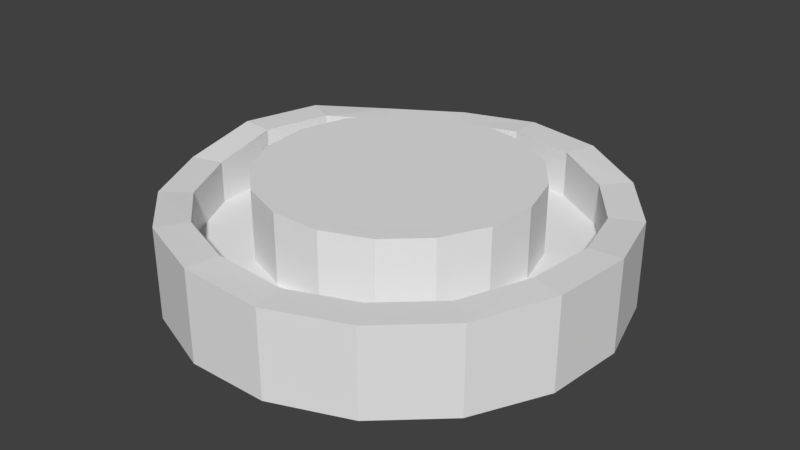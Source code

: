 # Source: SM_Decroator_02_LandSwitch.blend  (saved by Blender 2.80.74; exported with 4.5.12 LTS)
import bpy
from mathutils import Matrix  # noqa: F401  (used for matrix-valued properties, if any)

bpy.ops.wm.read_factory_settings(use_empty=True)
scene = bpy.context.scene
scene.name = 'Scene'

# ---- collections
col_collection_1 = bpy.data.collections.new('Collection 1'); scene.collection.children.link(col_collection_1)

# ---- materials (node trees are filled in below, after node groups)
mat_material_001 = bpy.data.materials.new('Material.001')
mat_material_001.alpha_threshold = 0.0
mat_material_001.use_transparent_shadow = False
mat_material_001.roughness = 0.5

# ---- material node trees

# ---- world
world_world = bpy.data.worlds.new('World'); scene.world = world_world
world_world.color = (0.05088, 0.05088, 0.05088)
world_world.use_sun_shadow = False
world_world.sun_shadow_jitter_overblur = 0.0
world_world.cycles.sampling_method = 'MANUAL'

# ---- meshes
me_cylinder = bpy.data.meshes.new('Cylinder')
me_cylinder.from_pydata([(0.0, 0.5006, -0.05006), (0.0, 0.5006, 0.05006), (0.1808, 0.4668, -0.05006), (0.1808, 0.4668, 0.05006), (0.3373, 0.3699, -0.05006), (0.3373, 0.3699, 0.05006), (0.4481, 0.2231, -0.05006), (0.4481, 0.2231, 0.05006), (0.4985, 0.04619, -0.05006), (0.4985, 0.04619, 0.05006), (0.4815, -0.137, -0.05006), (0.4815, -0.137, 0.05006), (0.3995, -0.3017, -0.05006), (0.3995, -0.3017, 0.05006), (0.2635, -0.4256, -0.05006), (0.2635, -0.4256, 0.05006), (0.09198, -0.4921, -0.05006), (0.09198, -0.4921, 0.05006), (-0.09198, -0.4921, -0.05006), (-0.09198, -0.4921, 0.05006), (-0.2635, -0.4256, -0.05006), (-0.2635, -0.4256, 0.05006), (-0.3995, -0.3017, -0.05006), (-0.3995, -0.3017, 0.05006), (-0.4815, -0.137, -0.05006), (-0.4815, -0.137, 0.05006), (-0.4985, 0.04619, -0.05006), (-0.4985, 0.04619, 0.05006), (-0.4481, 0.2231, -0.05006), (-0.4481, 0.2231, 0.05006), (-0.3373, 0.3699, -0.05006), (-0.3373, 0.3699, 0.05006), (-0.1808, 0.4668, -0.05006), (-0.1808, 0.4668, 0.05006), (0.154, 0.3974, 0.05006), (7.567e-09, 0.4262, 0.05006), (0.2871, 0.315, 0.05006), (0.3815, 0.19, 0.05006), (0.4244, 0.03932, 0.05006), (0.4099, -0.1166, 0.05006), (0.3401, -0.2568, 0.05006), (0.2244, -0.3623, 0.05006), (0.07831, -0.4189, 0.05006), (-0.07831, -0.4189, 0.05006), (-0.2244, -0.3623, 0.05006), (-0.3401, -0.2568, 0.05006), (-0.4099, -0.1166, 0.05006), (-0.4244, 0.03932, 0.05006), (-0.3815, 0.19, 0.05006), (-0.2871, 0.315, 0.05006), (-0.154, 0.3974, 0.05006), (0.1808, 0.4668, 0.1556), (0.0, 0.5006, 0.1556), (0.3373, 0.3699, 0.1456), (0.4481, 0.2231, 0.1456), (0.4985, 0.04619, 0.1556), (0.4815, -0.137, 0.1556), (0.3995, -0.3017, 0.1456), (0.2635, -0.4256, 0.1456), (0.09198, -0.4921, 0.1456), (-0.09198, -0.4921, 0.1556), (-0.2635, -0.4256, 0.1556), (-0.3995, -0.3017, 0.1456), (-0.4815, -0.137, 0.1456), (-0.4985, 0.04619, 0.1706), (0.1609, -0.2598, 0.05006), (-0.3373, 0.3699, 0.1456), (-0.1808, 0.4668, 0.1456), (0.154, 0.3974, 0.1556), (7.567e-09, 0.4262, 0.1556), (0.2871, 0.315, 0.1456), (0.3815, 0.19, 0.1456), (0.4244, 0.03932, 0.1556), (0.4099, -0.1166, 0.1556), (0.3401, -0.2568, 0.1456), (0.2244, -0.3623, 0.1456), (0.07831, -0.4189, 0.1456), (-0.07831, -0.4189, 0.1556), (-0.2244, -0.3623, 0.1556), (-0.3401, -0.2568, 0.1456), (-0.4099, -0.1166, 0.1456), (0.2438, -0.1841, 0.05006), (0.2939, -0.08362, 0.05006), (-0.2871, 0.315, 0.1456), (-0.154, 0.3974, 0.1456), (0.3042, 0.02819, 0.05006), (0.2735, 0.1362, 0.05006), (0.2058, 0.2258, 0.05006), (-0.4244, 0.03932, 0.1706), (-0.4481, 0.2231, 0.1706), (2.281e-08, 0.3056, 0.05006), (-0.3815, 0.19, 0.1706), (0.1104, 0.2849, 0.05006), (0.05614, -0.3003, 0.05006), (-0.05614, -0.3003, 0.05006), (-0.1609, -0.2598, 0.05006), (-0.2438, -0.1841, 0.05006), (-0.2939, -0.08362, 0.05006), (-0.3042, 0.02819, 0.05006), (-0.2735, 0.1362, 0.05006), (-0.2058, 0.2258, 0.05006), (-0.1104, 0.2849, 0.05006), (2.281e-08, 0.3056, 0.2063), (-0.1104, 0.2849, 0.2063), (-0.2058, 0.2258, 0.2063), (-0.2735, 0.1362, 0.2063), (-0.3042, 0.02819, 0.2063), (-0.2939, -0.08362, 0.2063), (-0.2438, -0.1841, 0.2063), (-0.1609, -0.2598, 0.2063), (-0.05614, -0.3003, 0.2063), (0.05614, -0.3003, 0.2063), (0.1609, -0.2598, 0.2063), (0.2438, -0.1841, 0.2063), (0.2939, -0.08362, 0.2063), (0.3042, 0.02819, 0.2063), (0.2735, 0.1362, 0.2063), (0.2058, 0.2258, 0.2063), (0.1104, 0.2849, 0.2063)], [], [(0, 1, 3, 2), (2, 3, 5, 4), (4, 5, 7, 6), (6, 7, 9, 8), (8, 9, 11, 10), (10, 11, 13, 12), (12, 13, 15, 14), (14, 15, 17, 16), (16, 17, 19, 18), (18, 19, 21, 20), (20, 21, 23, 22), (22, 23, 25, 24), (24, 25, 27, 26), (26, 27, 29, 28), (28, 29, 31, 30), (5, 3, 51, 53), (30, 31, 33, 32), (32, 33, 1, 0), (0, 2, 4, 6, 8, 10, 12, 14, 16, 18, 20, 22, 24, 26, 28, 30, 32), (47, 46, 97, 98), (41, 42, 76, 75), (31, 29, 89, 66), (13, 11, 56, 57), (40, 41, 75, 74), (39, 40, 74, 73), (21, 19, 60, 61), (38, 39, 73, 72), (3, 1, 52, 51), (29, 27, 64, 89), (11, 9, 55, 56), (37, 38, 72, 71), (50, 35, 69, 84), (36, 37, 71, 70), (19, 17, 59, 60), (49, 50, 84, 83), (34, 36, 70, 68), (60, 59, 76, 77), (50, 49, 100, 101), (53, 51, 68, 70), (58, 57, 74, 75), (63, 62, 79, 80), (52, 67, 84, 69), (56, 55, 72, 73), (61, 60, 77, 78), (66, 89, 91, 83), (54, 53, 70, 71), (59, 58, 75, 76), (51, 52, 69, 68), (64, 63, 80, 88), (57, 56, 73, 74), (62, 61, 78, 79), (67, 66, 83, 84), (55, 54, 71, 72), (23, 21, 61, 62), (42, 43, 77, 76), (43, 44, 78, 77), (15, 13, 57, 58), (33, 31, 66, 67), (44, 45, 79, 78), (7, 5, 53, 54), (25, 23, 62, 63), (45, 46, 80, 79), (46, 47, 88, 80), (17, 15, 58, 59), (1, 33, 67, 52), (47, 48, 91, 88), (35, 34, 68, 69), (9, 7, 54, 55), (27, 25, 63, 64), (48, 49, 83, 91), (34, 35, 90, 92), (42, 41, 65, 93), (49, 48, 99, 100), (41, 40, 81, 65), (89, 64, 88, 91), (48, 47, 98, 99), (40, 39, 82, 81), (101, 100, 104, 103), (43, 42, 93, 94), (36, 34, 92, 87), (35, 50, 101, 90), (44, 43, 94, 95), (37, 36, 87, 86), (45, 44, 95, 96), (38, 37, 86, 85), (46, 45, 96, 97), (39, 38, 85, 82), (118, 102, 103, 104, 105, 106, 107, 108, 109, 110, 111, 112, 113, 114, 115, 116, 117), (87, 92, 118, 117), (93, 65, 112, 111), (100, 99, 105, 104), (92, 90, 102, 118), (65, 81, 113, 112), (99, 98, 106, 105), (81, 82, 114, 113), (98, 97, 107, 106), (82, 85, 115, 114), (97, 96, 108, 107), (96, 95, 109, 108), (85, 86, 116, 115), (95, 94, 110, 109), (90, 101, 103, 102), (86, 87, 117, 116), (94, 93, 111, 110)])
_uv = me_cylinder.uv_layers.new(name='UVMap')
_uv.uv.foreach_set('vector', [0.03556, 0.5995, 0.03556, 0.5995, 0.03556, 0.5995, 0.03556, 0.5995, 0.03556, 0.5995, 0.03556, 0.5995, 0.03556, 0.5995, 0.03556, 0.5995, 0.03556, 0.5995, 0.03556, 0.5995, 0.03556, 0.5995, 0.03556, 0.5995, 0.03556, 0.5995, 0.03556, 0.5995, 0.03556, 0.5995, 0.03556, 0.5995, 0.03556, 0.5995, 0.03556, 0.5995, 0.03556, 0.5995, 0.03556, 0.5995, 0.03556, 0.5995, 0.03556, 0.5995, 0.03556, 0.5995, 0.03556, 0.5995, 0.03556, 0.5995, 0.03556, 0.5995, 0.03556, 0.5995, 0.03556, 0.5995, 0.03556, 0.5995, 0.03556, 0.5995, 0.03556, 0.5995, 0.03556, 0.5995, 0.03556, 0.5995, 0.03556, 0.5995, 0.03556, 0.5995, 0.03556, 0.5995, 0.03556, 0.5995, 0.03556, 0.5995, 0.03556, 0.5995, 0.03556, 0.5995, 0.03556, 0.5995, 0.03556, 0.5995, 0.03556, 0.5995, 0.03556, 0.5995, 0.03556, 0.5995, 0.03556, 0.5995, 0.03556, 0.5995, 0.03556, 0.5995, 0.03556, 0.5995, 0.03556, 0.5995, 0.03556, 0.5995, 0.03556, 0.5995, 0.03556, 0.5995, 0.03556, 0.5995, 0.03556, 0.5995, 0.03556, 0.5995, 0.03556, 0.5995, 0.03556, 0.5995, 0.03556, 0.5995, 0.03556, 0.5995, 0.03556, 0.5995, 0.03556, 0.5995, 0.03556, 0.5995, 0.03556, 0.5995, 0.03556, 0.5995, 0.03556, 0.5995, 0.03556, 0.5995, 0.03556, 0.5995, 0.03556, 0.5995, 0.03556, 0.5995, 0.03556, 0.5995, 0.03556, 0.5995, 0.03556, 0.5995, 0.03556, 0.5995, 0.03556, 0.5995, 0.03556, 0.5995, 0.03556, 0.5995, 0.03556, 0.5995, 0.03556, 0.5995, 0.03556, 0.5995, 0.03556, 0.5995, 0.03556, 0.5995, 0.03556, 0.5995, 0.03556, 0.5995, 0.03556, 0.5995, 0.03556, 0.5995, 0.03556, 0.5995, 0.03556, 0.5995, 0.03556, 0.5995, 0.03556, 0.5995, 0.03556, 0.5995, 0.03556, 0.5995, 0.03556, 0.5995, 0.03556, 0.5995, 0.03556, 0.5995, 0.03556, 0.5995, 0.03556, 0.5995, 0.03556, 0.5995, 0.03556, 0.5995, 0.03556, 0.5995, 0.03556, 0.5995, 0.03556, 0.5995, 0.03556, 0.5995, 0.03556, 0.5995, 0.03556, 0.5995, 0.03556, 0.5995, 0.03556, 0.5995, 0.03556, 0.5995, 0.03556, 0.5995, 0.03556, 0.5995, 0.03556, 0.5995, 0.03556, 0.5995, 0.03556, 0.5995, 0.03556, 0.5995, 0.03556, 0.5995, 0.03556, 0.5995, 0.03556, 0.5995, 0.03556, 0.5995, 0.03556, 0.5995, 0.03556, 0.5995, 0.03556, 0.5995, 0.03556, 0.5995, 0.03556, 0.5995, 0.03556, 0.5995, 0.03556, 0.5995, 0.03556, 0.5995, 0.03556, 0.5995, 0.03556, 0.5995, 0.03556, 0.5995, 0.03556, 0.5995, 0.03556, 0.5995, 0.03556, 0.5995, 0.03556, 0.5995, 0.03556, 0.5995, 0.03556, 0.5995, 0.03556, 0.5995, 0.03556, 0.5995, 0.03556, 0.5995, 0.03556, 0.5995, 0.03556, 0.5995, 0.03556, 0.5995, 0.03556, 0.5995, 0.03556, 0.5995, 0.03556, 0.5995, 0.03556, 0.5995, 0.03556, 0.5995, 0.03556, 0.5995, 0.03556, 0.5995, 0.03556, 0.5995, 0.03556, 0.5995, 0.03556, 0.5995, 0.03556, 0.5995, 0.03556, 0.5995, 0.03556, 0.5995, 0.03556, 0.5995, 0.03556, 0.5995, 0.03556, 0.5995, 0.03556, 0.5995, 0.03556, 0.5995, 0.03556, 0.5995, 0.03556, 0.5995, 0.03556, 0.5995, 0.03556, 0.5995, 0.03556, 0.5995, 0.03556, 0.5995, 0.03556, 0.5995, 0.03556, 0.5995, 0.03556, 0.5995, 0.03556, 0.5995, 0.03556, 0.5995, 0.03556, 0.5995, 0.03556, 0.5995, 0.03556, 0.5995, 0.03556, 0.5995, 0.03556, 0.5995, 0.03556, 0.5995, 0.03556, 0.5995, 0.03556, 0.5995, 0.03556, 0.5995, 0.03556, 0.5995, 0.03556, 0.5995, 0.03556, 0.5995, 0.03556, 0.5995, 0.03556, 0.5995, 0.03556, 0.5995, 0.03556, 0.5995, 0.03556, 0.5995, 0.03556, 0.5995, 0.03556, 0.5995, 0.03556, 0.5995, 0.03556, 0.5995, 0.03556, 0.5995, 0.03556, 0.5995, 0.03556, 0.5995, 0.03556, 0.5995, 0.03556, 0.5995, 0.03556, 0.5995, 0.03556, 0.5995, 0.03556, 0.5995, 0.03556, 0.5995, 0.03556, 0.5995, 0.03556, 0.5995, 0.03556, 0.5995, 0.03556, 0.5995, 0.03556, 0.5995, 0.03556, 0.5995, 0.03556, 0.5995, 0.03556, 0.5995, 0.03556, 0.5995, 0.03556, 0.5995, 0.03556, 0.5995, 0.03556, 0.5995, 0.03556, 0.5995, 0.03556, 0.5995, 0.03556, 0.5995, 0.03556, 0.5995, 0.03556, 0.5995, 0.03556, 0.5995, 0.03556, 0.5995, 0.03556, 0.5995, 0.03556, 0.5995, 0.03556, 0.5995, 0.03556, 0.5995, 0.03556, 0.5995, 0.03556, 0.5995, 0.03556, 0.5995, 0.03556, 0.5995, 0.03556, 0.5995, 0.03556, 0.5995, 0.03556, 0.5995, 0.03556, 0.5995, 0.03556, 0.5995, 0.03556, 0.5995, 0.03556, 0.5995, 0.03556, 0.5995, 0.03556, 0.5995, 0.03556, 0.5995, 0.03556, 0.5995, 0.03556, 0.5995, 0.03556, 0.5995, 0.03556, 0.5995, 0.03556, 0.5995, 0.03556, 0.5995, 0.03556, 0.5995, 0.03556, 0.5995, 0.03556, 0.5995, 0.03556, 0.5995, 0.03556, 0.5995, 0.03556, 0.5995, 0.03556, 0.5995, 0.03556, 0.5995, 0.03556, 0.5995, 0.03556, 0.5995, 0.03556, 0.5995, 0.03556, 0.5995, 0.03556, 0.5995, 0.03556, 0.5995, 0.03556, 0.5995, 0.03556, 0.5995, 0.03556, 0.5995, 0.03556, 0.5995, 0.03556, 0.5995, 0.03556, 0.5995, 0.03556, 0.5995, 0.03556, 0.5995, 0.03556, 0.5995, 0.03556, 0.5995, 0.03556, 0.5995, 0.03556, 0.5995, 0.03556, 0.5995, 0.03556, 0.5995, 0.03556, 0.5995, 0.03556, 0.5995, 0.03556, 0.5995, 0.03556, 0.5995, 0.03556, 0.5995, 0.03556, 0.5995, 0.03556, 0.5995, 0.03556, 0.5995, 0.03556, 0.5995, 0.03556, 0.5995, 0.03556, 0.5995, 0.03556, 0.5995, 0.03556, 0.5995, 0.03556, 0.5995, 0.03556, 0.5995, 0.03556, 0.5995, 0.03556, 0.5995, 0.03556, 0.5995, 0.03556, 0.5995, 0.03556, 0.5995, 0.03556, 0.5995, 0.03556, 0.5995, 0.03556, 0.5995, 0.03556, 0.5995, 0.03556, 0.5995, 0.03556, 0.5995, 0.03556, 0.5995, 0.03556, 0.5995, 0.03556, 0.5995, 0.03556, 0.5995, 0.03556, 0.5995, 0.03556, 0.5995, 0.03556, 0.5995, 0.03556, 0.5995, 0.03556, 0.5995, 0.03556, 0.5995, 0.03556, 0.5995, 0.03556, 0.5995, 0.03556, 0.5995, 0.03556, 0.5995, 0.03556, 0.5995, 0.03556, 0.5995, 0.03556, 0.5995, 0.03556, 0.5995, 0.03556, 0.5995, 0.03556, 0.5995, 0.03556, 0.5995, 0.03556, 0.5995, 0.03556, 0.5995, 0.03556, 0.5995, 0.03556, 0.5995, 0.03556, 0.5995, 0.03556, 0.5995, 0.03556, 0.5995, 0.03556, 0.5995, 0.03556, 0.5995, 0.03556, 0.5995, 0.03556, 0.5995, 0.03556, 0.5995, 0.03556, 0.5995, 0.03556, 0.5995, 0.03556, 0.5995, 0.03556, 0.5995, 0.03556, 0.5995, 0.03556, 0.5995, 0.03556, 0.5995, 0.03556, 0.5995, 0.03556, 0.5995, 0.03556, 0.5995, 0.03556, 0.5995, 0.03556, 0.5995, 0.03556, 0.5995, 0.03556, 0.5995, 0.03556, 0.5995, 0.03556, 0.5995, 0.03556, 0.5995, 0.03556, 0.5995, 0.03556, 0.5995, 0.03556, 0.5995, 0.03556, 0.5995, 0.03556, 0.5995, 0.03556, 0.5995, 0.03556, 0.5995, 0.03556, 0.5995, 0.03556, 0.5995, 0.03556, 0.5995, 0.03556, 0.5995, 0.03556, 0.5995, 0.03556, 0.5995, 0.03556, 0.5995, 0.03556, 0.5995, 0.03556, 0.5995, 0.03556, 0.5995, 0.03556, 0.5995, 0.03556, 0.5995, 0.03556, 0.5995, 0.03556, 0.5995, 0.03556, 0.5995, 0.03556, 0.5995, 0.03556, 0.5995, 0.03556, 0.5995, 0.03556, 0.5995, 0.03556, 0.5995, 0.03556, 0.5995, 0.03556, 0.5995, 0.03556, 0.5995, 0.03556, 0.5995, 0.03556, 0.5995, 0.03556, 0.5995, 0.03556, 0.5995, 0.03556, 0.5995, 0.03556, 0.5995, 0.03556, 0.5995, 0.03556, 0.5995, 0.03556, 0.5995, 0.03556, 0.5995, 0.03556, 0.5995, 0.03556, 0.5995, 0.03556, 0.5995, 0.03556, 0.5995, 0.03556, 0.5995, 0.03556, 0.5995, 0.03556, 0.5995, 0.03556, 0.5995, 0.03556, 0.5995, 0.03556, 0.5995, 0.03556, 0.5995, 0.03556, 0.5995, 0.03556, 0.5995, 0.03556, 0.5995, 0.03556, 0.5995, 0.03556, 0.5995, 0.03556, 0.5995, 0.03556, 0.5995, 0.03556, 0.5995, 0.03556, 0.5995, 0.03556, 0.5995, 0.03556, 0.5995, 0.03556, 0.5995, 0.03556, 0.5995, 0.03556, 0.5995, 0.03556, 0.5995, 0.03556, 0.5995, 0.03556, 0.5995, 0.03556, 0.5995, 0.03556, 0.5995, 0.03556, 0.5995, 0.03556, 0.5995, 0.03556, 0.5995, 0.03556, 0.5995, 0.03556, 0.5995, 0.03556, 0.5995, 0.03556, 0.5995, 0.03556, 0.5995, 0.03556, 0.5995, 0.03556, 0.5995, 0.03556, 0.5995, 0.03556, 0.5995, 0.03556, 0.5995, 0.03556, 0.5995, 0.03556, 0.5995, 0.03556, 0.5995, 0.03556, 0.5995, 0.03556, 0.5995, 0.03556, 0.5995, 0.03556, 0.5995, 0.03556, 0.5995, 0.03556, 0.5995, 0.03556, 0.5995, 0.03556, 0.5995, 0.03556, 0.5995])
me_cylinder.materials.append(mat_material_001)
me_cylinder.use_remesh_preserve_volume = False
me_cylinder.use_remesh_preserve_attributes = False
me_cylinder.use_mirror_vertex_groups = False
me_cylinder.update()

# ---- objects
ob_cylinder = bpy.data.objects.new('Cylinder', me_cylinder)

# ---- transforms, parenting, visibility, modifiers, constraints
ob_cylinder.location = (0.0, 0.0, 0.0)
ob_cylinder.lineart.crease_threshold = 0.0

# ---- collection membership
col_collection_1.objects.link(ob_cylinder)

# ---- scene / render settings (as saved in the file)
scene.frame_start = 1; scene.frame_end = 250; scene.frame_set(21)
scene.render.engine = 'BLENDER_EEVEE_NEXT'
scene.render.resolution_percentage = 50
scene.render.dither_intensity = 0.0
scene.cycles.use_denoising = False
scene.cycles.samples = 128
scene.cycles.sampling_pattern = 'TABULATED_SOBOL'
scene.cycles.use_adaptive_sampling = False
scene.cycles.use_light_tree = False
scene.cycles.blur_glossy = 0.0
scene.cycles.sample_clamp_indirect = 0.0
scene.view_settings.view_transform = 'Standard'
bpy.context.view_layer.update()

# ---- added for rendering (the .blend has no active camera and no usable light): camera, sun
cam_auto = bpy.data.cameras.new('AutoCamera')
cam_auto.lens = 50.0
cam_auto.sensor_width = 36.0
cam_auto.clip_end = 1000.0
ob_auto_camera = bpy.data.objects.new('AutoCamera', cam_auto)
scene.collection.objects.link(ob_auto_camera)
ob_auto_camera.location = (1.3231, -1.58346, 1.1366)
ob_auto_camera.rotation_euler = (1.09748, -7.21219e-08, 0.694738)
scene.camera = ob_auto_camera
light_auto_sun = bpy.data.lights.new('AutoSun', 'SUN')
light_auto_sun.energy = 3.0
light_auto_sun.angle = 0.0523599
ob_auto_sun = bpy.data.objects.new('AutoSun', light_auto_sun)
scene.collection.objects.link(ob_auto_sun)
ob_auto_sun.rotation_euler = (0.872665, 0.174533, 0.523599)
bpy.context.view_layer.update()
